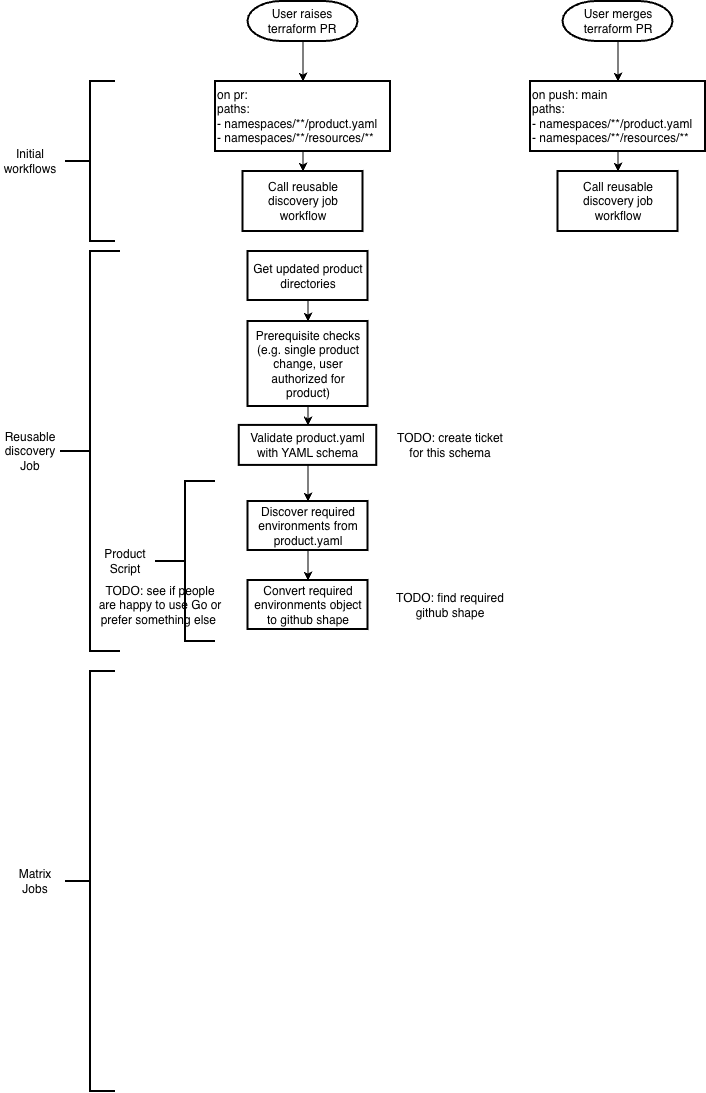

The diagram above was exported from draw.io. Its source (the exported page's mxGraphModel, read from the mxfile embedded in the PNG):
<mxGraphModel dx="1617" dy="882" grid="1" gridSize="10" guides="1" tooltips="1" connect="1" arrows="1" fold="1" page="1" pageScale="1" pageWidth="827" pageHeight="1169" math="0" shadow="0">
  <root>
    <mxCell id="0" />
    <mxCell id="1" parent="0" />
    <mxCell id="MLjKG2klrgFNBQ-coOyt-39" edge="1" parent="1" source="MLjKG2klrgFNBQ-coOyt-2" style="edgeStyle=none;html=1;" target="MLjKG2klrgFNBQ-coOyt-38" value="">
      <mxGeometry relative="1" as="geometry" />
    </mxCell>
    <mxCell id="MLjKG2klrgFNBQ-coOyt-2" parent="1" style="strokeWidth=2;html=1;shape=mxgraph.flowchart.terminator;whiteSpace=wrap;" value="User raises terraform PR" vertex="1">
      <mxGeometry height="40" width="110" x="117.5" y="10" as="geometry" />
    </mxCell>
    <mxCell id="MLjKG2klrgFNBQ-coOyt-33" edge="1" parent="1" source="MLjKG2klrgFNBQ-coOyt-3" style="edgeStyle=none;html=1;" target="MLjKG2klrgFNBQ-coOyt-11" value="">
      <mxGeometry relative="1" as="geometry" />
    </mxCell>
    <mxCell id="MLjKG2klrgFNBQ-coOyt-3" parent="1" style="strokeWidth=2;html=1;shape=mxgraph.flowchart.terminator;whiteSpace=wrap;" value="User merges terraform PR" vertex="1">
      <mxGeometry height="40" width="110" x="432.5" y="10" as="geometry" />
    </mxCell>
    <mxCell id="MLjKG2klrgFNBQ-coOyt-44" edge="1" parent="1" source="MLjKG2klrgFNBQ-coOyt-11" style="edgeStyle=none;html=1;" target="MLjKG2klrgFNBQ-coOyt-43" value="">
      <mxGeometry relative="1" as="geometry" />
    </mxCell>
    <mxCell id="MLjKG2klrgFNBQ-coOyt-11" parent="1" style="whiteSpace=wrap;html=1;strokeWidth=2;align=left;" value="on push: main&lt;div&gt;paths:&amp;nbsp;&lt;/div&gt;&lt;div&gt;- namespaces/**/product.yaml&lt;/div&gt;&lt;div&gt;- namespaces/**/resources/**&lt;/div&gt;" vertex="1">
      <mxGeometry height="70" width="175" x="400" y="90" as="geometry" />
    </mxCell>
    <mxCell id="MLjKG2klrgFNBQ-coOyt-48" edge="1" parent="1" source="MLjKG2klrgFNBQ-coOyt-13" style="edgeStyle=none;html=1;" target="MLjKG2klrgFNBQ-coOyt-47" value="">
      <mxGeometry relative="1" as="geometry" />
    </mxCell>
    <mxCell id="MLjKG2klrgFNBQ-coOyt-13" parent="1" style="whiteSpace=wrap;html=1;align=center;strokeWidth=2;" value="Get updated product directories" vertex="1">
      <mxGeometry height="49" width="120" x="117.5" y="260" as="geometry" />
    </mxCell>
    <mxCell id="MLjKG2klrgFNBQ-coOyt-21" edge="1" parent="1" source="MLjKG2klrgFNBQ-coOyt-16" style="edgeStyle=none;html=1;" target="MLjKG2klrgFNBQ-coOyt-20" value="">
      <mxGeometry relative="1" as="geometry" />
    </mxCell>
    <mxCell id="MLjKG2klrgFNBQ-coOyt-16" parent="1" style="whiteSpace=wrap;html=1;strokeWidth=2;" value="Validate product.yaml with YAML schema" vertex="1">
      <mxGeometry height="40" width="137.5" x="108.75" y="433.91" as="geometry" />
    </mxCell>
    <mxCell id="MLjKG2klrgFNBQ-coOyt-18" parent="1" style="strokeWidth=2;html=1;shape=mxgraph.flowchart.annotation_2;align=left;labelPosition=right;pointerEvents=1;" value="" vertex="1">
      <mxGeometry height="160" width="50" x="-65" y="90" as="geometry" />
    </mxCell>
    <mxCell id="MLjKG2klrgFNBQ-coOyt-19" parent="1" style="text;html=1;whiteSpace=wrap;strokeColor=none;fillColor=none;align=center;verticalAlign=middle;rounded=0;" value="Product Script" vertex="1">
      <mxGeometry height="30" width="60" x="-35" y="555" as="geometry" />
    </mxCell>
    <mxCell id="MLjKG2klrgFNBQ-coOyt-31" edge="1" parent="1" source="MLjKG2klrgFNBQ-coOyt-20" style="edgeStyle=none;html=1;" target="MLjKG2klrgFNBQ-coOyt-22" value="">
      <mxGeometry relative="1" as="geometry" />
    </mxCell>
    <mxCell id="MLjKG2klrgFNBQ-coOyt-20" parent="1" style="whiteSpace=wrap;html=1;strokeWidth=2;" value="Discover required environments from product.yaml" vertex="1">
      <mxGeometry height="49" width="120" x="117.5" y="510" as="geometry" />
    </mxCell>
    <mxCell id="MLjKG2klrgFNBQ-coOyt-22" parent="1" style="whiteSpace=wrap;html=1;strokeWidth=2;" value="Convert required environments object to github shape" vertex="1">
      <mxGeometry height="49" width="120" x="117.5" y="589" as="geometry" />
    </mxCell>
    <mxCell id="MLjKG2klrgFNBQ-coOyt-23" connectable="0" parent="1" style="group" value="" vertex="1">
      <mxGeometry height="400" width="120" x="-130" y="260" as="geometry" />
    </mxCell>
    <mxCell id="MLjKG2klrgFNBQ-coOyt-9" parent="MLjKG2klrgFNBQ-coOyt-23" style="strokeWidth=2;html=1;shape=mxgraph.flowchart.annotation_2;align=left;labelPosition=right;pointerEvents=1;" value="" vertex="1">
      <mxGeometry height="400" width="60" x="60" as="geometry" />
    </mxCell>
    <mxCell id="MLjKG2klrgFNBQ-coOyt-10" parent="MLjKG2klrgFNBQ-coOyt-23" style="text;html=1;whiteSpace=wrap;strokeColor=none;fillColor=none;align=center;verticalAlign=middle;rounded=0;" value="Reusable discovery Job" vertex="1">
      <mxGeometry height="52.173913043478265" width="60" y="173.91304347826085" as="geometry" />
    </mxCell>
    <mxCell id="MLjKG2klrgFNBQ-coOyt-27" connectable="0" parent="1" style="group" value="" vertex="1">
      <mxGeometry height="420" width="110" x="-125" y="680" as="geometry" />
    </mxCell>
    <mxCell id="MLjKG2klrgFNBQ-coOyt-28" parent="MLjKG2klrgFNBQ-coOyt-27" style="strokeWidth=2;html=1;shape=mxgraph.flowchart.annotation_2;align=left;labelPosition=right;pointerEvents=1;" value="" vertex="1">
      <mxGeometry height="420" width="50" x="60" as="geometry" />
    </mxCell>
    <mxCell id="MLjKG2klrgFNBQ-coOyt-29" parent="MLjKG2klrgFNBQ-coOyt-27" style="text;html=1;whiteSpace=wrap;strokeColor=none;fillColor=none;align=center;verticalAlign=middle;rounded=0;" value="Matrix Jobs" vertex="1">
      <mxGeometry height="54.78260869565217" width="60" y="182.6086956521739" as="geometry" />
    </mxCell>
    <mxCell id="MLjKG2klrgFNBQ-coOyt-37" parent="1" style="text;html=1;whiteSpace=wrap;strokeColor=none;fillColor=none;align=center;verticalAlign=middle;rounded=0;" value="Initial workflows" vertex="1">
      <mxGeometry height="61.30434782608696" width="60" x="-130" y="139.35" as="geometry" />
    </mxCell>
    <mxCell id="MLjKG2klrgFNBQ-coOyt-42" edge="1" parent="1" source="MLjKG2klrgFNBQ-coOyt-38" style="edgeStyle=none;html=1;" target="MLjKG2klrgFNBQ-coOyt-41" value="">
      <mxGeometry relative="1" as="geometry" />
    </mxCell>
    <mxCell id="MLjKG2klrgFNBQ-coOyt-38" parent="1" style="whiteSpace=wrap;html=1;strokeWidth=2;align=left;" value="on pr:&lt;div&gt;paths:&amp;nbsp;&lt;/div&gt;&lt;div&gt;- namespaces/**/product.yaml&lt;/div&gt;&lt;div&gt;- namespaces/**/resources/**&lt;/div&gt;" vertex="1">
      <mxGeometry height="70" width="175" x="85" y="90" as="geometry" />
    </mxCell>
    <mxCell id="MLjKG2klrgFNBQ-coOyt-40" parent="1" style="strokeWidth=2;html=1;shape=mxgraph.flowchart.annotation_2;align=left;labelPosition=right;pointerEvents=1;" value="" vertex="1">
      <mxGeometry height="160" width="60" x="25" y="490" as="geometry" />
    </mxCell>
    <mxCell id="MLjKG2klrgFNBQ-coOyt-41" parent="1" style="whiteSpace=wrap;html=1;align=center;strokeWidth=2;" value="Call reusable discovery job workflow" vertex="1">
      <mxGeometry height="60" width="120" x="112.5" y="180" as="geometry" />
    </mxCell>
    <mxCell id="MLjKG2klrgFNBQ-coOyt-43" parent="1" style="whiteSpace=wrap;html=1;align=center;strokeWidth=2;" value="Call reusable discovery job workflow" vertex="1">
      <mxGeometry height="60" width="120" x="427.5" y="180" as="geometry" />
    </mxCell>
    <mxCell id="MLjKG2klrgFNBQ-coOyt-45" parent="1" style="text;html=1;whiteSpace=wrap;strokeColor=none;fillColor=none;align=center;verticalAlign=middle;rounded=0;" value="TODO: find required github shape" vertex="1">
      <mxGeometry height="30" width="120" x="260" y="598.5" as="geometry" />
    </mxCell>
    <mxCell id="MLjKG2klrgFNBQ-coOyt-50" edge="1" parent="1" source="MLjKG2klrgFNBQ-coOyt-47" style="edgeStyle=none;html=1;entryX=0.5;entryY=0;entryDx=0;entryDy=0;" target="MLjKG2klrgFNBQ-coOyt-16">
      <mxGeometry relative="1" as="geometry" />
    </mxCell>
    <mxCell id="MLjKG2klrgFNBQ-coOyt-47" parent="1" style="whiteSpace=wrap;html=1;strokeWidth=2;" value="Prerequisite checks (e.g. single product change, user authorized for product)" vertex="1">
      <mxGeometry height="85" width="120" x="117.5" y="330" as="geometry" />
    </mxCell>
    <mxCell id="MLjKG2klrgFNBQ-coOyt-51" parent="1" style="text;html=1;whiteSpace=wrap;strokeColor=none;fillColor=none;align=center;verticalAlign=middle;rounded=0;" value="TODO: see if people are happy to use Go or prefer something else&amp;nbsp;" vertex="1">
      <mxGeometry height="49" width="130" x="-35" y="589" as="geometry" />
    </mxCell>
    <mxCell id="MLjKG2klrgFNBQ-coOyt-52" parent="1" style="text;html=1;whiteSpace=wrap;strokeColor=none;fillColor=none;align=center;verticalAlign=middle;rounded=0;" value="TODO: create ticket for this schema" vertex="1">
      <mxGeometry height="30" width="120" x="260" y="438.91" as="geometry" />
    </mxCell>
  </root>
</mxGraphModel>